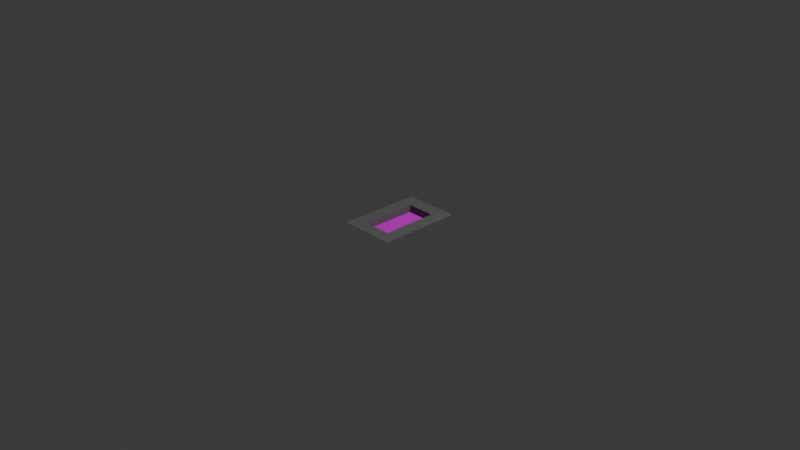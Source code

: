 # Source: bruvbin.blend  (saved by Blender 4.1.24; exported with 4.5.12 LTS)
import bpy
from mathutils import Matrix  # noqa: F401  (used for matrix-valued properties, if any)

bpy.ops.wm.read_factory_settings(use_empty=True)
scene = bpy.context.scene
scene.name = 'Scene'

# ---- collections
col_collection = bpy.data.collections.new('Collection'); scene.collection.children.link(col_collection)

# ---- images (referenced by path relative to the original .blend; pixels are not part of the script)
import os
ASSET_DIR = os.environ.get("B2B_ASSET_DIR", "")  # directory of the original .blend (textures are referenced by path, not embedded)
HERE = os.path.dirname(os.path.abspath(__file__))  # packed textures are extracted next to this script under _unpacked/

def load_image(name, relpath, width, height, colorspace="sRGB"):
    """Load a texture the original file referenced (path relative to the .blend, or extracted next to this script)."""
    p = next((c for c in (os.path.join(HERE, relpath), os.path.join(ASSET_DIR, relpath)) if relpath and os.path.exists(c)), "")
    if p:
        img = bpy.data.images.load(p, check_existing=True)
        img.name = name
    else:  # same state as the original file: an image datablock whose file is absent (Cycles renders it pink)
        img = bpy.data.images.new(name, width, height)
        img.source = "FILE"
        img.filepath = "//" + (relpath or name)
    img.colorspace_settings.name = colorspace
    return img
img_bruvbin_png = load_image('bruvbin.png', 'bruvbin.png', 1024, 1024, 'sRGB')

# ---- materials (node trees are filled in below, after node groups)
mat_image_001 = bpy.data.materials.new('image.001')
mat_image_001.use_transparent_shadow = False
mat_base = bpy.data.materials.new('base')
mat_base.use_transparent_shadow = False

# ---- material node trees
mat_image_001.use_nodes = True; mat_image_001.node_tree.nodes.clear()
_N = mat_image_001.node_tree.nodes; _L = mat_image_001.node_tree.links
n0 = _N.new('ShaderNodeBsdfPrincipled'); n0.name = 'Principled BSDF'; n0.location = (10, 300)
n1 = _N.new('ShaderNodeOutputMaterial'); n1.name = 'Material Output'; n1.location = (300, 300)
n2 = _N.new('ShaderNodeTexImage'); n2.name = 'Image Texture'; n2.location = (-280, 275)
n2.image = img_bruvbin_png
_L.new(n0.outputs[0], n1.inputs[0])
_L.new(n2.outputs[0], n0.inputs[0])
n1.is_active_output = True
mat_base.use_nodes = True; mat_base.node_tree.nodes.clear()
_N = mat_base.node_tree.nodes; _L = mat_base.node_tree.links
n0 = _N.new('ShaderNodeBsdfPrincipled'); n0.name = 'Principled BSDF'; n0.location = (10, 300)
n0.inputs[0].default_value = (0.1583, 0.1583, 0.1583, 1.0)
n0.inputs[2].default_value = 1.0
n1 = _N.new('ShaderNodeOutputMaterial'); n1.name = 'Material Output'; n1.location = (300, 300)
_L.new(n0.outputs[0], n1.inputs[0])
n1.is_active_output = True

# ---- world
world_world = bpy.data.worlds.new('World'); scene.world = world_world
world_world.use_nodes = True; world_world.node_tree.nodes.clear()
_N = world_world.node_tree.nodes; _L = world_world.node_tree.links
n0 = _N.new('ShaderNodeOutputWorld'); n0.name = 'World Output'; n0.location = (300, 300)
n1 = _N.new('ShaderNodeBackground'); n1.name = 'Background'; n1.location = (10, 300)
n1.inputs[0].default_value = (0.05088, 0.05088, 0.05088, 1.0)
_L.new(n1.outputs[0], n0.inputs[0])
n0.is_active_output = True
world_world.color = (0.05088, 0.05088, 0.05088)
world_world.use_sun_shadow = False
world_world.sun_shadow_jitter_overblur = 0.0

# ---- cameras
cam_camera = bpy.data.cameras.new('Camera')
cam_camera.clip_end = 100.0
cam_camera.ortho_scale = 7.314

# ---- lights
light_light = bpy.data.lights.new('Light', 'POINT')
light_light.transmission_factor = 0.0
light_light.energy = 1000.0
light_light.shadow_soft_size = 0.1
light_light.shadow_maximum_resolution = 0.006
light_light.use_absolute_resolution = True

# ---- meshes
me_plane = bpy.data.meshes.new('Plane')
me_plane.from_pydata([(-1.0, -1.0, 0.0), (1.0, -1.0, 0.0), (-1.0, 1.0, 0.0), (1.0, 1.0, 0.0), (-1.0, 1.0, 0.0), (-1.0, -1.0, 0.0), (1.0, -1.0, 0.0), (1.0, 1.0, 0.0), (-1.0, 1.0, -0.152), (-1.0, -1.0, -0.152), (1.0, -1.0, -0.152), (1.0, 1.0, -0.152), (-1.0, -1.5, 0.0), (1.0, -1.5, 0.0), (-1.0, 1.5, 0.0), (1.0, 1.5, 0.0), (-2.0, -1.0, 0.0), (2.0, -1.0, 0.0), (-2.0, 1.0, 0.0), (2.0, 1.0, 0.0), (-1.0, -1.0, 0.0), (2.0, 1.5, 0.0), (-2.0, 1.5, 0.0), (-1.0, -1.5, 0.0), (-2.0, -1.5, 0.0), (2.0, -1.5, 0.0), (-1.0, -1.0, -0.01), (1.0, -1.0, -0.01), (-1.0, 1.0, -0.01), (1.0, 1.0, -0.01), (-1.004, 1.004, -0.008165), (-1.004, -1.004, -0.008165), (1.004, -1.004, -0.008165), (1.004, 1.004, -0.008165), (-1.006, 1.006, -0.1578), (-1.006, -1.006, -0.1578), (1.006, -1.006, -0.1578), (1.006, 1.006, -0.1578), (-1.0, -1.5, -0.01), (1.0, -1.5, -0.01), (-1.0, 1.5, -0.01), (1.0, 1.5, -0.01), (-2.0, -1.0, -0.01), (2.0, -1.0, -0.01), (-2.0, 1.0, -0.01), (2.0, 1.0, -0.01), (-1.0, -1.0, -0.01), (2.0, 1.5, -0.01), (-2.0, 1.5, -0.01), (-1.0, -1.5, -0.01), (-2.0, -1.5, -0.01), (2.0, -1.5, -0.01)], [], [(6, 7, 11, 10), (5, 4, 2, 0), (6, 5, 0, 1), (7, 6, 1, 3), (4, 7, 3, 2), (9, 10, 11, 8), (4, 5, 9, 8), (7, 4, 8, 11), (5, 6, 10, 9), (2, 3, 15, 14), (1, 0, 12, 13), (3, 1, 17, 19), (0, 2, 18, 16), (15, 3, 19, 21), (2, 14, 22, 18), (12, 0, 20, 23), (23, 20, 16, 24), (1, 13, 25, 17), (32, 36, 37, 33), (31, 26, 28, 30), (32, 27, 26, 31), (33, 29, 27, 32), (30, 28, 29, 33), (35, 34, 37, 36), (30, 34, 35, 31), (33, 37, 34, 30), (31, 35, 36, 32), (28, 40, 41, 29), (27, 39, 38, 26), (29, 45, 43, 27), (26, 42, 44, 28), (41, 47, 45, 29), (28, 44, 48, 40), (38, 49, 46, 26), (49, 50, 42, 46), (27, 43, 51, 39), (13, 12, 38, 39), (14, 15, 41, 40), (16, 18, 44, 42), (19, 17, 43, 45), (0, 16, 42, 26), (12, 23, 49, 38), (15, 21, 47, 41), (21, 19, 45, 47), (22, 14, 40, 48), (18, 22, 48, 44), (20, 0, 26, 46), (23, 24, 50, 49), (24, 16, 42, 50), (16, 20, 46, 42), (25, 13, 39, 51), (17, 25, 51, 43)])
me_plane.polygons.foreach_set('material_index', [1, 1, 1, 1, 1, 0, 1, 1, 1, 1, 1, 1, 1, 1, 1, 1, 1, 1, 1, 1, 1, 1, 1, 1, 1, 1, 1, 1, 1, 1, 1, 1, 1, 1, 1, 1, 1, 1, 1, 1, 1, 1, 1, 1, 1, 1, 1, 1, 1, 1, 1, 1])
_uv = me_plane.uv_layers.new(name='UVMap')
_uv.uv.foreach_set('vector', [1.0, 0.0, 1.0, 1.0, 1.0, 1.0, 1.0, 0.0, 0.0, 0.0, 0.0, 1.0, 0.0, 1.0, 0.0, 0.0, 1.0, 0.0, 0.0, 0.0, 0.0, 0.0, 1.0, 0.0, 1.0, 1.0, 1.0, 0.0, 1.0, 0.0, 1.0, 1.0, 0.0, 1.0, 1.0, 1.0, 1.0, 1.0, 0.0, 1.0, 0.0, 0.0, 1.0, 0.0, 1.0, 1.0, 0.0, 1.0, 0.0, 1.0, 0.0, 0.0, 0.0, 0.0, 0.0, 1.0, 1.0, 1.0, 0.0, 1.0, 0.0, 1.0, 1.0, 1.0, 0.0, 0.0, 1.0, 0.0, 1.0, 0.0, 0.0, 0.0, 0.0, 1.0, 1.0, 1.0, 1.0, 1.0, 0.0, 1.0, 1.0, 0.0, 0.0, 0.0, 0.0, 0.0, 1.0, 0.0, 1.0, 1.0, 1.0, 0.0, 1.0, 0.0, 1.0, 1.0, 0.0, 0.0, 0.0, 1.0, 0.0, 1.0, 0.0, 0.0, 1.0, 1.0, 1.0, 1.0, 1.0, 1.0, 1.0, 1.0, 0.0, 1.0, 0.0, 1.0, 0.0, 1.0, 0.0, 1.0, 0.0, 0.0, 0.0, 0.0, 0.0, 0.0, 0.0, 0.0, 0.0, 0.0, 0.0, 0.0, 0.0, 0.0, 0.0, 0.0, 1.0, 0.0, 1.0, 0.0, 1.0, 0.0, 1.0, 0.0, 1.0, 0.0, 1.0, 0.0, 1.0, 1.0, 1.0, 1.0, 0.0, 0.0, 0.0, 0.0, 0.0, 1.0, 0.0, 1.0, 1.0, 0.0, 1.0, 0.0, 0.0, 0.0, 0.0, 0.0, 1.0, 1.0, 1.0, 1.0, 1.0, 0.0, 1.0, 0.0, 0.0, 1.0, 0.0, 1.0, 1.0, 1.0, 1.0, 1.0, 0.0, 0.0, 0.0, 1.0, 1.0, 1.0, 1.0, 0.0, 0.0, 1.0, 0.0, 1.0, 0.0, 0.0, 0.0, 0.0, 1.0, 1.0, 1.0, 1.0, 0.0, 1.0, 0.0, 1.0, 0.0, 0.0, 0.0, 0.0, 1.0, 0.0, 1.0, 0.0, 0.0, 1.0, 0.0, 1.0, 1.0, 1.0, 1.0, 1.0, 1.0, 0.0, 1.0, 0.0, 0.0, 0.0, 0.0, 0.0, 1.0, 1.0, 1.0, 1.0, 1.0, 0.0, 1.0, 0.0, 0.0, 0.0, 0.0, 0.0, 0.0, 1.0, 0.0, 1.0, 1.0, 1.0, 1.0, 1.0, 1.0, 1.0, 1.0, 1.0, 0.0, 1.0, 0.0, 1.0, 0.0, 1.0, 0.0, 1.0, 0.0, 0.0, 0.0, 0.0, 0.0, 0.0, 0.0, 0.0, 0.0, 0.0, 0.0, 0.0, 0.0, 0.0, 0.0, 0.0, 1.0, 0.0, 1.0, 0.0, 1.0, 0.0, 1.0, 0.0, 1.0, 0.0, 0.0, 0.0, 0.0, 0.0, 1.0, 0.0, 0.0, 1.0, 1.0, 1.0, 1.0, 1.0, 0.0, 1.0, 0.0, 0.0, 0.0, 1.0, 0.0, 1.0, 0.0, 0.0, 1.0, 1.0, 1.0, 0.0, 1.0, 0.0, 1.0, 1.0, 0.0, 0.0, 0.0, 0.0, 0.0, 0.0, 0.0, 0.0, 0.0, 0.0, 0.0, 0.0, 0.0, 0.0, 0.0, 0.0, 1.0, 1.0, 1.0, 1.0, 1.0, 1.0, 1.0, 1.0, 1.0, 1.0, 1.0, 1.0, 1.0, 1.0, 1.0, 1.0, 0.0, 1.0, 0.0, 1.0, 0.0, 1.0, 0.0, 1.0, 0.0, 1.0, 0.0, 1.0, 0.0, 1.0, 0.0, 1.0, 0.0, 0.0, 0.0, 0.0, 0.0, 0.0, 0.0, 0.0, 0.0, 0.0, 0.0, 0.0, 0.0, 0.0, 0.0, 0.0, 0.0, 0.0, 0.0, 0.0, 0.0, 0.0, 0.0, 0.0, 0.0, 0.0, 0.0, 0.0, 0.0, 0.0, 0.0, 0.0, 1.0, 0.0, 1.0, 0.0, 1.0, 0.0, 1.0, 0.0, 1.0, 0.0, 1.0, 0.0, 1.0, 0.0, 1.0, 0.0])
me_plane.materials.append(mat_image_001)
me_plane.materials.append(mat_base)
me_plane.update()

# ---- objects
ob_light = bpy.data.objects.new('Light', light_light)
ob_camera = bpy.data.objects.new('Camera', cam_camera)
ob_plane = bpy.data.objects.new('Plane', me_plane)

# ---- transforms, parenting, visibility, modifiers, constraints
ob_light.location = (4.076, 1.005, 5.904)
ob_light.rotation_euler = (0.6503, 0.05522, 1.866)
ob_light.lock_rotations_4d = False
ob_light.empty_display_type = 'ARROWS'
ob_light.color = (0.0, 0.0, 0.0, 0.0)
ob_light.lineart.crease_threshold = 0.0
ob_camera.location = (7.359, -6.926, 4.958)
ob_camera.rotation_euler = (1.109, 0.0, 0.8149)
ob_camera.lock_rotations_4d = False
ob_camera.empty_display_type = 'ARROWS'
ob_camera.color = (0.0, 0.0, 0.0, 0.0)
ob_camera.display_type = 'WIRE'
ob_camera.lineart.crease_threshold = 0.0
ob_plane.location = (0.0, 0.0, 0.0)
ob_plane.scale = (0.152, 0.3048, 0.5)

# ---- collection membership
col_collection.objects.link(ob_light)
col_collection.objects.link(ob_camera)
col_collection.objects.link(ob_plane)

# ---- scene / render settings (as saved in the file)
scene.camera = ob_camera
scene.frame_start = 1; scene.frame_end = 250; scene.frame_set(1)
scene.render.engine = 'BLENDER_EEVEE_NEXT'
scene.cycles.sampling_pattern = 'TABULATED_SOBOL'
scene.eevee.ray_tracing_options.trace_max_roughness = 0.0
bpy.context.view_layer.update()
